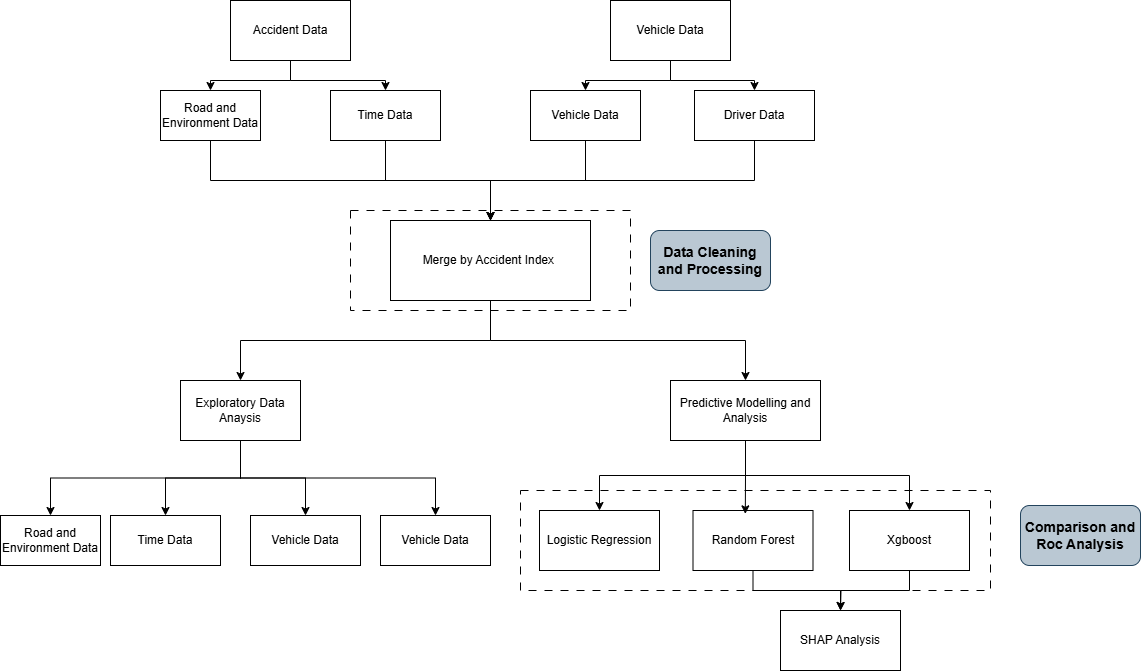

The diagram above was exported from draw.io. Its source (the exported page's mxGraphModel, read from the mxfile embedded in the PNG):
<mxGraphModel dx="2041" dy="797" grid="1" gridSize="10" guides="1" tooltips="1" connect="1" arrows="1" fold="1" page="1" pageScale="1" pageWidth="827" pageHeight="1169" math="0" shadow="0">
  <root>
    <mxCell id="WIyWlLk6GJQsqaUBKTNV-0" />
    <mxCell id="WIyWlLk6GJQsqaUBKTNV-1" parent="WIyWlLk6GJQsqaUBKTNV-0" />
    <mxCell id="u5pu7aVycyDfPgC_8y6Y-34" value="" style="rounded=0;whiteSpace=wrap;html=1;dashed=1;dashPattern=8 8;" vertex="1" parent="WIyWlLk6GJQsqaUBKTNV-1">
      <mxGeometry x="120" y="510" width="470" height="100" as="geometry" />
    </mxCell>
    <mxCell id="n4larsroPLuxbL-oIIsY-0" value="" style="rounded=0;whiteSpace=wrap;html=1;dashed=1;dashPattern=8 8;" parent="WIyWlLk6GJQsqaUBKTNV-1" vertex="1">
      <mxGeometry x="-50" y="230" width="280" height="100" as="geometry" />
    </mxCell>
    <mxCell id="u5pu7aVycyDfPgC_8y6Y-1" style="edgeStyle=orthogonalEdgeStyle;rounded=0;orthogonalLoop=1;jettySize=auto;html=1;" edge="1" parent="WIyWlLk6GJQsqaUBKTNV-1" source="n4larsroPLuxbL-oIIsY-1" target="n4larsroPLuxbL-oIIsY-2">
      <mxGeometry relative="1" as="geometry" />
    </mxCell>
    <mxCell id="u5pu7aVycyDfPgC_8y6Y-4" style="edgeStyle=orthogonalEdgeStyle;rounded=0;orthogonalLoop=1;jettySize=auto;html=1;" edge="1" parent="WIyWlLk6GJQsqaUBKTNV-1" source="n4larsroPLuxbL-oIIsY-1" target="n4larsroPLuxbL-oIIsY-7">
      <mxGeometry relative="1" as="geometry">
        <Array as="points">
          <mxPoint x="-110" y="100" />
          <mxPoint x="-15" y="100" />
        </Array>
      </mxGeometry>
    </mxCell>
    <mxCell id="n4larsroPLuxbL-oIIsY-1" value="Accident Data" style="rounded=0;whiteSpace=wrap;html=1;" parent="WIyWlLk6GJQsqaUBKTNV-1" vertex="1">
      <mxGeometry x="-170" y="20" width="120" height="60" as="geometry" />
    </mxCell>
    <mxCell id="n4larsroPLuxbL-oIIsY-2" value="Road and Environment Data" style="rounded=0;whiteSpace=wrap;html=1;" parent="WIyWlLk6GJQsqaUBKTNV-1" vertex="1">
      <mxGeometry x="-240" y="110" width="100" height="50" as="geometry" />
    </mxCell>
    <mxCell id="u5pu7aVycyDfPgC_8y6Y-5" style="edgeStyle=orthogonalEdgeStyle;rounded=0;orthogonalLoop=1;jettySize=auto;html=1;exitX=0.5;exitY=1;exitDx=0;exitDy=0;entryX=0.5;entryY=0;entryDx=0;entryDy=0;" edge="1" parent="WIyWlLk6GJQsqaUBKTNV-1" source="n4larsroPLuxbL-oIIsY-5" target="n4larsroPLuxbL-oIIsY-8">
      <mxGeometry relative="1" as="geometry">
        <Array as="points">
          <mxPoint x="270" y="100" />
          <mxPoint x="185" y="100" />
        </Array>
      </mxGeometry>
    </mxCell>
    <mxCell id="u5pu7aVycyDfPgC_8y6Y-6" style="edgeStyle=orthogonalEdgeStyle;rounded=0;orthogonalLoop=1;jettySize=auto;html=1;exitX=0.5;exitY=1;exitDx=0;exitDy=0;entryX=0.5;entryY=0;entryDx=0;entryDy=0;" edge="1" parent="WIyWlLk6GJQsqaUBKTNV-1" source="n4larsroPLuxbL-oIIsY-5" target="XVHR0Vs4o6EnyQg-7XeC-0">
      <mxGeometry relative="1" as="geometry">
        <Array as="points">
          <mxPoint x="270" y="100" />
          <mxPoint x="354" y="100" />
        </Array>
      </mxGeometry>
    </mxCell>
    <mxCell id="n4larsroPLuxbL-oIIsY-5" value="Vehicle Data" style="rounded=0;whiteSpace=wrap;html=1;" parent="WIyWlLk6GJQsqaUBKTNV-1" vertex="1">
      <mxGeometry x="210" y="20" width="120" height="60" as="geometry" />
    </mxCell>
    <mxCell id="n4larsroPLuxbL-oIIsY-7" value="Time Data" style="rounded=0;whiteSpace=wrap;html=1;" parent="WIyWlLk6GJQsqaUBKTNV-1" vertex="1">
      <mxGeometry x="-70" y="110" width="110" height="50" as="geometry" />
    </mxCell>
    <mxCell id="XVHR0Vs4o6EnyQg-7XeC-5" style="edgeStyle=orthogonalEdgeStyle;rounded=0;orthogonalLoop=1;jettySize=auto;html=1;exitX=0.5;exitY=1;exitDx=0;exitDy=0;entryX=0.5;entryY=0;entryDx=0;entryDy=0;" parent="WIyWlLk6GJQsqaUBKTNV-1" source="n4larsroPLuxbL-oIIsY-8" target="XVHR0Vs4o6EnyQg-7XeC-2" edge="1">
      <mxGeometry relative="1" as="geometry" />
    </mxCell>
    <mxCell id="n4larsroPLuxbL-oIIsY-8" value="Vehicle Data" style="rounded=0;whiteSpace=wrap;html=1;" parent="WIyWlLk6GJQsqaUBKTNV-1" vertex="1">
      <mxGeometry x="130" y="110" width="110" height="50" as="geometry" />
    </mxCell>
    <mxCell id="u5pu7aVycyDfPgC_8y6Y-0" style="edgeStyle=orthogonalEdgeStyle;rounded=0;orthogonalLoop=1;jettySize=auto;html=1;exitX=0.5;exitY=1;exitDx=0;exitDy=0;entryX=0.5;entryY=0;entryDx=0;entryDy=0;" edge="1" parent="WIyWlLk6GJQsqaUBKTNV-1" source="XVHR0Vs4o6EnyQg-7XeC-0" target="XVHR0Vs4o6EnyQg-7XeC-2">
      <mxGeometry relative="1" as="geometry" />
    </mxCell>
    <mxCell id="XVHR0Vs4o6EnyQg-7XeC-0" value="Driver Data" style="rounded=0;whiteSpace=wrap;html=1;" parent="WIyWlLk6GJQsqaUBKTNV-1" vertex="1">
      <mxGeometry x="294" y="110" width="120" height="50" as="geometry" />
    </mxCell>
    <mxCell id="u5pu7aVycyDfPgC_8y6Y-10" style="edgeStyle=orthogonalEdgeStyle;rounded=0;orthogonalLoop=1;jettySize=auto;html=1;exitX=0.5;exitY=1;exitDx=0;exitDy=0;entryX=0.5;entryY=0;entryDx=0;entryDy=0;" edge="1" parent="WIyWlLk6GJQsqaUBKTNV-1" source="XVHR0Vs4o6EnyQg-7XeC-2" target="u5pu7aVycyDfPgC_8y6Y-9">
      <mxGeometry relative="1" as="geometry" />
    </mxCell>
    <mxCell id="u5pu7aVycyDfPgC_8y6Y-26" style="edgeStyle=orthogonalEdgeStyle;rounded=0;orthogonalLoop=1;jettySize=auto;html=1;exitX=0.5;exitY=1;exitDx=0;exitDy=0;entryX=0.5;entryY=0;entryDx=0;entryDy=0;" edge="1" parent="WIyWlLk6GJQsqaUBKTNV-1" source="XVHR0Vs4o6EnyQg-7XeC-2" target="u5pu7aVycyDfPgC_8y6Y-23">
      <mxGeometry relative="1" as="geometry" />
    </mxCell>
    <mxCell id="XVHR0Vs4o6EnyQg-7XeC-2" value="Merge by Accident Index&amp;nbsp;" style="rounded=0;whiteSpace=wrap;html=1;" parent="WIyWlLk6GJQsqaUBKTNV-1" vertex="1">
      <mxGeometry x="-10" y="240" width="200" height="80" as="geometry" />
    </mxCell>
    <mxCell id="XVHR0Vs4o6EnyQg-7XeC-3" style="edgeStyle=orthogonalEdgeStyle;rounded=0;orthogonalLoop=1;jettySize=auto;html=1;exitX=0.5;exitY=1;exitDx=0;exitDy=0;entryX=0.5;entryY=0;entryDx=0;entryDy=0;" parent="WIyWlLk6GJQsqaUBKTNV-1" source="n4larsroPLuxbL-oIIsY-7" target="XVHR0Vs4o6EnyQg-7XeC-2" edge="1">
      <mxGeometry relative="1" as="geometry">
        <mxPoint x="130" y="351" as="targetPoint" />
      </mxGeometry>
    </mxCell>
    <mxCell id="XVHR0Vs4o6EnyQg-7XeC-4" style="edgeStyle=orthogonalEdgeStyle;rounded=0;orthogonalLoop=1;jettySize=auto;html=1;exitX=0.5;exitY=1;exitDx=0;exitDy=0;entryX=0.5;entryY=0;entryDx=0;entryDy=0;" parent="WIyWlLk6GJQsqaUBKTNV-1" source="n4larsroPLuxbL-oIIsY-2" target="XVHR0Vs4o6EnyQg-7XeC-2" edge="1">
      <mxGeometry relative="1" as="geometry" />
    </mxCell>
    <mxCell id="u5pu7aVycyDfPgC_8y6Y-18" style="edgeStyle=orthogonalEdgeStyle;rounded=0;orthogonalLoop=1;jettySize=auto;html=1;exitX=0.5;exitY=1;exitDx=0;exitDy=0;entryX=0.5;entryY=0;entryDx=0;entryDy=0;" edge="1" parent="WIyWlLk6GJQsqaUBKTNV-1" source="u5pu7aVycyDfPgC_8y6Y-9" target="u5pu7aVycyDfPgC_8y6Y-14">
      <mxGeometry relative="1" as="geometry" />
    </mxCell>
    <mxCell id="u5pu7aVycyDfPgC_8y6Y-19" style="edgeStyle=orthogonalEdgeStyle;rounded=0;orthogonalLoop=1;jettySize=auto;html=1;exitX=0.5;exitY=1;exitDx=0;exitDy=0;entryX=0.5;entryY=0;entryDx=0;entryDy=0;" edge="1" parent="WIyWlLk6GJQsqaUBKTNV-1" source="u5pu7aVycyDfPgC_8y6Y-9" target="u5pu7aVycyDfPgC_8y6Y-15">
      <mxGeometry relative="1" as="geometry" />
    </mxCell>
    <mxCell id="u5pu7aVycyDfPgC_8y6Y-20" style="edgeStyle=orthogonalEdgeStyle;rounded=0;orthogonalLoop=1;jettySize=auto;html=1;entryX=0.5;entryY=0;entryDx=0;entryDy=0;" edge="1" parent="WIyWlLk6GJQsqaUBKTNV-1" source="u5pu7aVycyDfPgC_8y6Y-9" target="u5pu7aVycyDfPgC_8y6Y-16">
      <mxGeometry relative="1" as="geometry" />
    </mxCell>
    <mxCell id="u5pu7aVycyDfPgC_8y6Y-22" style="edgeStyle=orthogonalEdgeStyle;rounded=0;orthogonalLoop=1;jettySize=auto;html=1;exitX=0.5;exitY=1;exitDx=0;exitDy=0;" edge="1" parent="WIyWlLk6GJQsqaUBKTNV-1" source="u5pu7aVycyDfPgC_8y6Y-9" target="u5pu7aVycyDfPgC_8y6Y-17">
      <mxGeometry relative="1" as="geometry" />
    </mxCell>
    <mxCell id="u5pu7aVycyDfPgC_8y6Y-9" value="Exploratory Data Anaysis" style="rounded=0;whiteSpace=wrap;html=1;" vertex="1" parent="WIyWlLk6GJQsqaUBKTNV-1">
      <mxGeometry x="-220" y="400" width="120" height="60" as="geometry" />
    </mxCell>
    <mxCell id="u5pu7aVycyDfPgC_8y6Y-11" value="&lt;font style=&quot;font-size: 14px;&quot;&gt;&lt;b&gt;Data Cleaning and Processing&lt;/b&gt;&lt;/font&gt;" style="rounded=1;whiteSpace=wrap;html=1;fillColor=#bac8d3;strokeColor=#23445d;" vertex="1" parent="WIyWlLk6GJQsqaUBKTNV-1">
      <mxGeometry x="250" y="250" width="120" height="60" as="geometry" />
    </mxCell>
    <mxCell id="u5pu7aVycyDfPgC_8y6Y-14" value="Road and Environment Data" style="rounded=0;whiteSpace=wrap;html=1;" vertex="1" parent="WIyWlLk6GJQsqaUBKTNV-1">
      <mxGeometry x="-400" y="535" width="100" height="50" as="geometry" />
    </mxCell>
    <mxCell id="u5pu7aVycyDfPgC_8y6Y-15" value="Time Data" style="rounded=0;whiteSpace=wrap;html=1;" vertex="1" parent="WIyWlLk6GJQsqaUBKTNV-1">
      <mxGeometry x="-290" y="535" width="110" height="50" as="geometry" />
    </mxCell>
    <mxCell id="u5pu7aVycyDfPgC_8y6Y-16" value="Vehicle Data" style="rounded=0;whiteSpace=wrap;html=1;" vertex="1" parent="WIyWlLk6GJQsqaUBKTNV-1">
      <mxGeometry x="-150" y="535" width="110" height="50" as="geometry" />
    </mxCell>
    <mxCell id="u5pu7aVycyDfPgC_8y6Y-17" value="Vehicle Data" style="rounded=0;whiteSpace=wrap;html=1;" vertex="1" parent="WIyWlLk6GJQsqaUBKTNV-1">
      <mxGeometry x="-20" y="535" width="110" height="50" as="geometry" />
    </mxCell>
    <mxCell id="u5pu7aVycyDfPgC_8y6Y-30" style="edgeStyle=orthogonalEdgeStyle;rounded=0;orthogonalLoop=1;jettySize=auto;html=1;exitX=0.5;exitY=1;exitDx=0;exitDy=0;entryX=0.5;entryY=0;entryDx=0;entryDy=0;" edge="1" parent="WIyWlLk6GJQsqaUBKTNV-1" source="u5pu7aVycyDfPgC_8y6Y-23" target="u5pu7aVycyDfPgC_8y6Y-27">
      <mxGeometry relative="1" as="geometry" />
    </mxCell>
    <mxCell id="u5pu7aVycyDfPgC_8y6Y-32" style="edgeStyle=orthogonalEdgeStyle;rounded=0;orthogonalLoop=1;jettySize=auto;html=1;exitX=0.5;exitY=1;exitDx=0;exitDy=0;" edge="1" parent="WIyWlLk6GJQsqaUBKTNV-1" source="u5pu7aVycyDfPgC_8y6Y-23" target="u5pu7aVycyDfPgC_8y6Y-29">
      <mxGeometry relative="1" as="geometry" />
    </mxCell>
    <mxCell id="u5pu7aVycyDfPgC_8y6Y-23" value="Predictive Modelling and Analysis" style="rounded=0;whiteSpace=wrap;html=1;" vertex="1" parent="WIyWlLk6GJQsqaUBKTNV-1">
      <mxGeometry x="270" y="400" width="150" height="60" as="geometry" />
    </mxCell>
    <mxCell id="u5pu7aVycyDfPgC_8y6Y-27" value="Logistic Regression" style="rounded=0;whiteSpace=wrap;html=1;" vertex="1" parent="WIyWlLk6GJQsqaUBKTNV-1">
      <mxGeometry x="139" y="530" width="120" height="60" as="geometry" />
    </mxCell>
    <mxCell id="u5pu7aVycyDfPgC_8y6Y-44" style="edgeStyle=orthogonalEdgeStyle;rounded=0;orthogonalLoop=1;jettySize=auto;html=1;exitX=0.5;exitY=1;exitDx=0;exitDy=0;entryX=0.5;entryY=0;entryDx=0;entryDy=0;" edge="1" parent="WIyWlLk6GJQsqaUBKTNV-1" source="u5pu7aVycyDfPgC_8y6Y-28" target="u5pu7aVycyDfPgC_8y6Y-37">
      <mxGeometry relative="1" as="geometry" />
    </mxCell>
    <mxCell id="u5pu7aVycyDfPgC_8y6Y-28" value="Random Forest" style="rounded=0;whiteSpace=wrap;html=1;" vertex="1" parent="WIyWlLk6GJQsqaUBKTNV-1">
      <mxGeometry x="292.5" y="530" width="120" height="60" as="geometry" />
    </mxCell>
    <mxCell id="u5pu7aVycyDfPgC_8y6Y-45" style="edgeStyle=orthogonalEdgeStyle;rounded=0;orthogonalLoop=1;jettySize=auto;html=1;exitX=0.5;exitY=1;exitDx=0;exitDy=0;" edge="1" parent="WIyWlLk6GJQsqaUBKTNV-1" source="u5pu7aVycyDfPgC_8y6Y-29">
      <mxGeometry relative="1" as="geometry">
        <mxPoint x="440" y="630" as="targetPoint" />
      </mxGeometry>
    </mxCell>
    <mxCell id="u5pu7aVycyDfPgC_8y6Y-29" value="Xgboost" style="rounded=0;whiteSpace=wrap;html=1;" vertex="1" parent="WIyWlLk6GJQsqaUBKTNV-1">
      <mxGeometry x="449" y="530" width="120" height="60" as="geometry" />
    </mxCell>
    <mxCell id="u5pu7aVycyDfPgC_8y6Y-31" style="edgeStyle=orthogonalEdgeStyle;rounded=0;orthogonalLoop=1;jettySize=auto;html=1;entryX=0.436;entryY=0.056;entryDx=0;entryDy=0;entryPerimeter=0;" edge="1" parent="WIyWlLk6GJQsqaUBKTNV-1" source="u5pu7aVycyDfPgC_8y6Y-23" target="u5pu7aVycyDfPgC_8y6Y-28">
      <mxGeometry relative="1" as="geometry" />
    </mxCell>
    <mxCell id="u5pu7aVycyDfPgC_8y6Y-36" value="&lt;span style=&quot;font-size: 14px;&quot;&gt;&lt;b&gt;Comparison and Roc Analysis&lt;/b&gt;&lt;/span&gt;" style="rounded=1;whiteSpace=wrap;html=1;fillColor=#bac8d3;strokeColor=#23445d;" vertex="1" parent="WIyWlLk6GJQsqaUBKTNV-1">
      <mxGeometry x="620" y="525" width="120" height="60" as="geometry" />
    </mxCell>
    <mxCell id="u5pu7aVycyDfPgC_8y6Y-37" value="SHAP Analysis" style="rounded=0;whiteSpace=wrap;html=1;" vertex="1" parent="WIyWlLk6GJQsqaUBKTNV-1">
      <mxGeometry x="380" y="630" width="120" height="60" as="geometry" />
    </mxCell>
  </root>
</mxGraphModel>